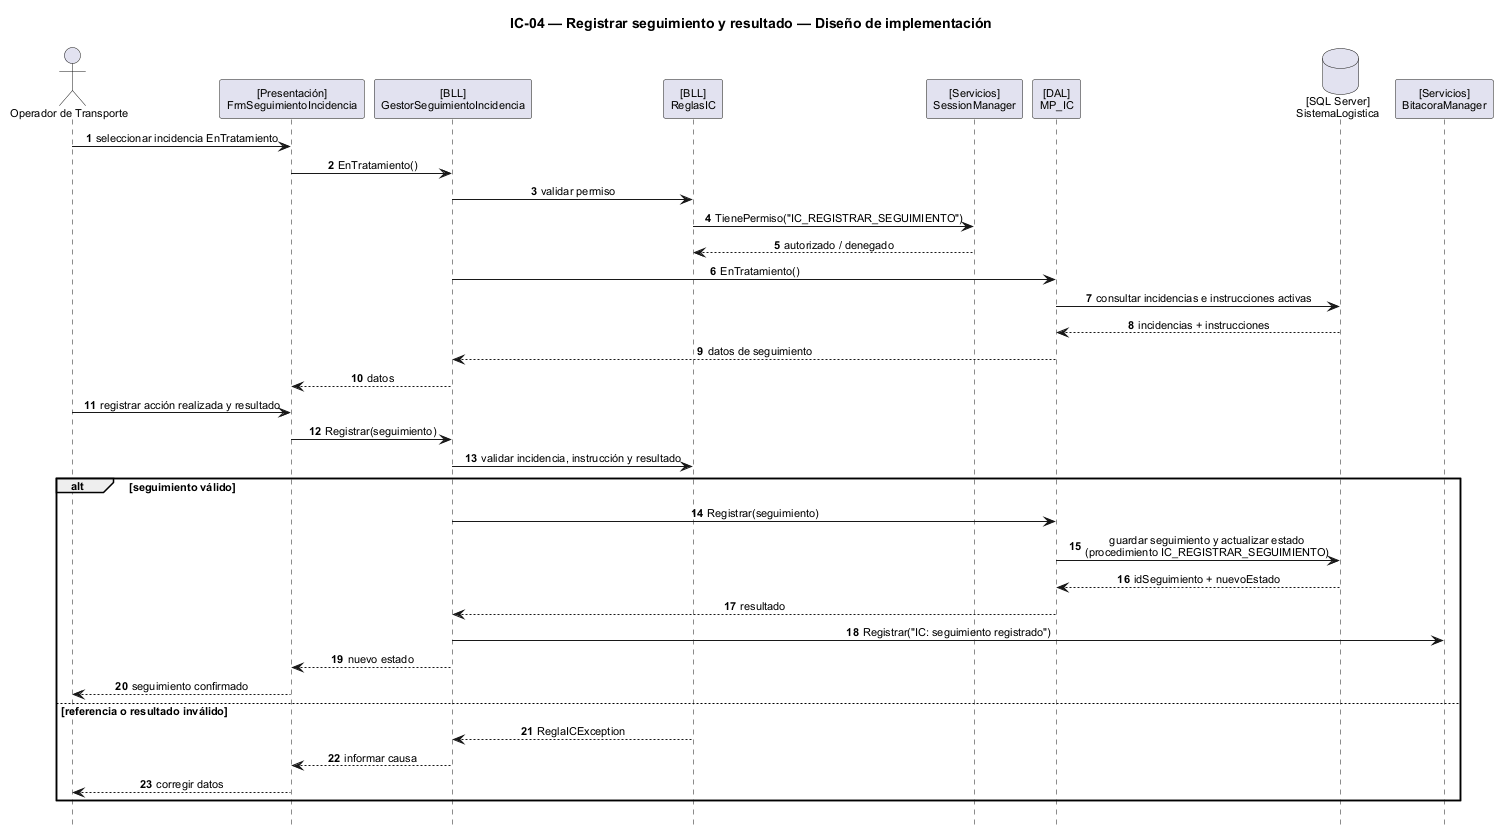

The diagram above was rendered by PlantUML. Its source (embedded in the PNG):
@startuml
scale max 1600 width
title IC-04 — Registrar seguimiento y resultado — Diseño de implementación
skinparam backgroundColor white
skinparam shadowing false
skinparam defaultFontName Arial
skinparam defaultFontSize 11
skinparam sequenceMessageAlign center
skinparam responseMessageBelowArrow true
hide footbox
autonumber

actor "Operador de Transporte" as ACT
participant "[Presentación]\nFrmSeguimientoIncidencia" as UI
participant "[BLL]\nGestorSeguimientoIncidencia" as BLL
participant "[BLL]\nReglasIC" as RULES
participant "[Servicios]\nSessionManager" as SES
participant "[DAL]\nMP_IC" as DAL
database "[SQL Server]\nSistemaLogistica" as DB
participant "[Servicios]\nBitacoraManager" as BIT

ACT -> UI : seleccionar incidencia EnTratamiento
UI -> BLL : EnTratamiento()
BLL -> RULES : validar permiso
RULES -> SES : TienePermiso("IC_REGISTRAR_SEGUIMIENTO")
SES --> RULES : autorizado / denegado
BLL -> DAL : EnTratamiento()
DAL -> DB : consultar incidencias e instrucciones activas
DB --> DAL : incidencias + instrucciones
DAL --> BLL : datos de seguimiento
BLL --> UI : datos

ACT -> UI : registrar acción realizada y resultado
UI -> BLL : Registrar(seguimiento)
BLL -> RULES : validar incidencia, instrucción y resultado

alt seguimiento válido
  BLL -> DAL : Registrar(seguimiento)
  DAL -> DB : guardar seguimiento y actualizar estado\n(procedimiento IC_REGISTRAR_SEGUIMIENTO)
  DB --> DAL : idSeguimiento + nuevoEstado
  DAL --> BLL : resultado
  BLL -> BIT : Registrar("IC: seguimiento registrado")
  BLL --> UI : nuevo estado
  UI --> ACT : seguimiento confirmado
else referencia o resultado inválido
  RULES --> BLL : ReglaICException
  BLL --> UI : informar causa
  UI --> ACT : corregir datos
end
@enduml